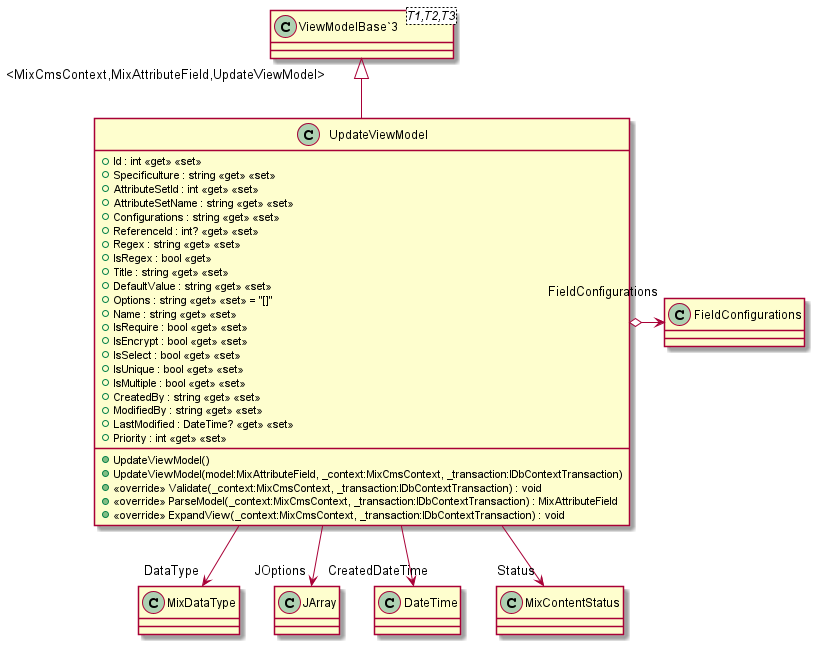

The diagram above was rendered by PlantUML. Its source (embedded in the PNG):
@startuml
class UpdateViewModel {
    + Id : int <<get>> <<set>>
    + Specificulture : string <<get>> <<set>>
    + AttributeSetId : int <<get>> <<set>>
    + AttributeSetName : string <<get>> <<set>>
    + Configurations : string <<get>> <<set>>
    + ReferenceId : int? <<get>> <<set>>
    + Regex : string <<get>> <<set>>
    + IsRegex : bool <<get>>
    + Title : string <<get>> <<set>>
    + DefaultValue : string <<get>> <<set>>
    + Options : string <<get>> <<set>> = "[]"
    + Name : string <<get>> <<set>>
    + IsRequire : bool <<get>> <<set>>
    + IsEncrypt : bool <<get>> <<set>>
    + IsSelect : bool <<get>> <<set>>
    + IsUnique : bool <<get>> <<set>>
    + IsMultiple : bool <<get>> <<set>>
    + CreatedBy : string <<get>> <<set>>
    + ModifiedBy : string <<get>> <<set>>
    + LastModified : DateTime? <<get>> <<set>>
    + Priority : int <<get>> <<set>>
    + UpdateViewModel()
    + UpdateViewModel(model:MixAttributeField, _context:MixCmsContext, _transaction:IDbContextTransaction)
    + <<override>> Validate(_context:MixCmsContext, _transaction:IDbContextTransaction) : void
    + <<override>> ParseModel(_context:MixCmsContext, _transaction:IDbContextTransaction) : MixAttributeField
    + <<override>> ExpandView(_context:MixCmsContext, _transaction:IDbContextTransaction) : void
}
class "ViewModelBase`3"<T1,T2,T3> {
}
"ViewModelBase`3" "<MixCmsContext,MixAttributeField,UpdateViewModel>" <|-- UpdateViewModel
UpdateViewModel --> "DataType" MixDataType
UpdateViewModel --> "JOptions" JArray
UpdateViewModel --> "CreatedDateTime" DateTime
UpdateViewModel --> "Status" MixContentStatus
UpdateViewModel o-> "FieldConfigurations" FieldConfigurations
@enduml